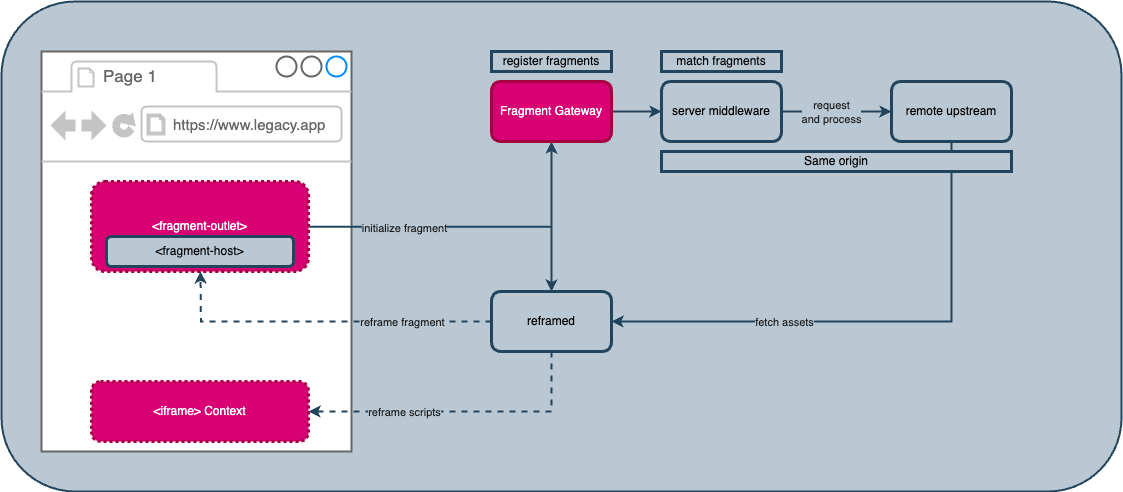

The diagram above was exported from draw.io. Its source (the exported page's mxGraphModel, read from the mxfile embedded in the PNG):
<mxGraphModel dx="3530" dy="1620" grid="1" gridSize="10" guides="1" tooltips="1" connect="1" arrows="1" fold="1" page="1" pageScale="1" pageWidth="827" pageHeight="1169" math="0" shadow="0">
  <root>
    <mxCell id="0" />
    <mxCell id="1" parent="0" />
    <mxCell id="2" value="" style="rounded=1;whiteSpace=wrap;html=1;fillColor=#bac8d3;strokeColor=#23445d;strokeWidth=2;" vertex="1" parent="1">
      <mxGeometry x="-660" y="680" width="1120" height="490" as="geometry" />
    </mxCell>
    <mxCell id="3" value="" style="strokeWidth=2;shadow=0;dashed=0;align=center;html=1;shape=mxgraph.mockup.containers.browserWindow;rSize=0;strokeColor=#666666;strokeColor2=#008cff;strokeColor3=#c4c4c4;mainText=,;recursiveResize=0;" vertex="1" parent="1">
      <mxGeometry x="-620" y="730" width="310" height="400" as="geometry" />
    </mxCell>
    <mxCell id="4" value="Page 1" style="strokeWidth=1;shadow=0;dashed=0;align=center;html=1;shape=mxgraph.mockup.containers.anchor;fontSize=17;fontColor=#666666;align=left;whiteSpace=wrap;" vertex="1" parent="3">
      <mxGeometry x="60" y="12" width="110" height="26" as="geometry" />
    </mxCell>
    <mxCell id="5" value="&lt;font style=&quot;font-size: 15px;&quot;&gt;https://www.legacy.app&lt;/font&gt;" style="strokeWidth=1;shadow=0;dashed=0;align=center;html=1;shape=mxgraph.mockup.containers.anchor;rSize=0;fontSize=17;fontColor=#666666;align=left;" vertex="1" parent="3">
      <mxGeometry x="130" y="60" width="250" height="26" as="geometry" />
    </mxCell>
    <mxCell id="6" style="edgeStyle=orthogonalEdgeStyle;rounded=0;orthogonalLoop=1;jettySize=auto;html=1;entryX=0.5;entryY=0;entryDx=0;entryDy=0;fillColor=#bac8d3;strokeColor=#23445d;strokeWidth=2;" edge="1" source="9" target="14" parent="1">
      <mxGeometry relative="1" as="geometry" />
    </mxCell>
    <mxCell id="7" value="" style="edgeStyle=orthogonalEdgeStyle;rounded=0;orthogonalLoop=1;jettySize=auto;html=1;fillColor=#bac8d3;strokeColor=#23445d;strokeWidth=2;" edge="1" source="9" target="17" parent="1">
      <mxGeometry relative="1" as="geometry" />
    </mxCell>
    <mxCell id="8" value="initialize fragment" style="edgeLabel;html=1;align=center;verticalAlign=middle;resizable=0;points=[];fontColor=#1A1A1A;labelBackgroundColor=#bac8d3;" vertex="1" connectable="0" parent="7">
      <mxGeometry x="-0.4334" relative="1" as="geometry">
        <mxPoint as="offset" />
      </mxGeometry>
    </mxCell>
    <mxCell id="9" value="&amp;lt;fragment-outlet&amp;gt;" style="whiteSpace=wrap;html=1;fillColor=#d80073;strokeColor=#A50040;rounded=1;strokeWidth=3;fontColor=#ffffff;dashed=1;dashPattern=1 1;" vertex="1" parent="1">
      <mxGeometry x="-570" y="860" width="217" height="90" as="geometry" />
    </mxCell>
    <mxCell id="10" style="edgeStyle=orthogonalEdgeStyle;rounded=0;orthogonalLoop=1;jettySize=auto;html=1;entryX=1;entryY=0.5;entryDx=0;entryDy=0;dashed=1;fillColor=#bac8d3;strokeColor=#23445d;strokeWidth=2;" edge="1" source="14" target="25" parent="1">
      <mxGeometry relative="1" as="geometry">
        <Array as="points">
          <mxPoint x="-110" y="1090" />
        </Array>
      </mxGeometry>
    </mxCell>
    <mxCell id="11" value="reframe scripts" style="edgeLabel;html=1;align=center;verticalAlign=middle;resizable=0;points=[];fontColor=#1A1A1A;labelBackgroundColor=#bac8d3;" vertex="1" connectable="0" parent="10">
      <mxGeometry x="0.1221" y="-1" relative="1" as="geometry">
        <mxPoint x="-40" y="1" as="offset" />
      </mxGeometry>
    </mxCell>
    <mxCell id="12" style="edgeStyle=orthogonalEdgeStyle;rounded=0;orthogonalLoop=1;jettySize=auto;html=1;fillColor=#bac8d3;strokeColor=#23445d;strokeWidth=2;dashed=1;" edge="1" source="14" parent="1">
      <mxGeometry relative="1" as="geometry">
        <mxPoint x="-461" y="950" as="targetPoint" />
      </mxGeometry>
    </mxCell>
    <mxCell id="13" value="&lt;font&gt;reframe fragment&lt;/font&gt;" style="edgeLabel;html=1;align=center;verticalAlign=middle;resizable=0;points=[];fontColor=#1A1A1A;labelBackgroundColor=#bac8d3;" vertex="1" connectable="0" parent="12">
      <mxGeometry x="-0.3833" y="1" relative="1" as="geometry">
        <mxPoint x="15" y="-1" as="offset" />
      </mxGeometry>
    </mxCell>
    <mxCell id="14" value="reframed" style="rounded=1;whiteSpace=wrap;html=1;fillColor=#bac8d3;strokeColor=#23445d;strokeWidth=3;" vertex="1" parent="1">
      <mxGeometry x="-170" y="970" width="120" height="60" as="geometry" />
    </mxCell>
    <mxCell id="15" value="&amp;lt;fragment-host&amp;gt;" style="whiteSpace=wrap;html=1;fillColor=#bac8d3;strokeColor=#23445d;rounded=1;strokeWidth=3;" vertex="1" parent="1">
      <mxGeometry x="-555" y="915" width="187" height="30" as="geometry" />
    </mxCell>
    <mxCell id="16" style="edgeStyle=orthogonalEdgeStyle;rounded=0;orthogonalLoop=1;jettySize=auto;html=1;entryX=0;entryY=0.5;entryDx=0;entryDy=0;fillColor=#bac8d3;strokeColor=#23445d;strokeWidth=2;" edge="1" source="17" target="20" parent="1">
      <mxGeometry relative="1" as="geometry" />
    </mxCell>
    <mxCell id="17" value="Fragment Gateway" style="whiteSpace=wrap;html=1;fillColor=#d80073;strokeColor=#A50040;fontColor=#ffffff;rounded=1;strokeWidth=3;" vertex="1" parent="1">
      <mxGeometry x="-170" y="760" width="120" height="60" as="geometry" />
    </mxCell>
    <mxCell id="18" style="edgeStyle=orthogonalEdgeStyle;rounded=0;orthogonalLoop=1;jettySize=auto;html=1;entryX=0;entryY=0.5;entryDx=0;entryDy=0;fillColor=#bac8d3;strokeColor=#23445d;strokeWidth=2;" edge="1" source="20" target="23" parent="1">
      <mxGeometry relative="1" as="geometry" />
    </mxCell>
    <mxCell id="19" value="request&lt;div&gt;and process&lt;/div&gt;" style="edgeLabel;html=1;align=center;verticalAlign=middle;resizable=0;points=[];fontColor=#1A1A1A;labelBackgroundColor=#bac8d3;" vertex="1" connectable="0" parent="18">
      <mxGeometry x="-0.3818" y="4" relative="1" as="geometry">
        <mxPoint x="14" y="4" as="offset" />
      </mxGeometry>
    </mxCell>
    <mxCell id="20" value="server middleware" style="rounded=1;whiteSpace=wrap;html=1;fillColor=#bac8d3;strokeColor=#23445d;strokeWidth=3;" vertex="1" parent="1">
      <mxGeometry y="760" width="120" height="60" as="geometry" />
    </mxCell>
    <mxCell id="21" style="edgeStyle=orthogonalEdgeStyle;rounded=0;orthogonalLoop=1;jettySize=auto;html=1;entryX=1;entryY=0.5;entryDx=0;entryDy=0;fillColor=#bac8d3;strokeColor=#23445d;strokeWidth=2;" edge="1" source="23" target="14" parent="1">
      <mxGeometry relative="1" as="geometry">
        <Array as="points">
          <mxPoint x="290" y="1000" />
        </Array>
      </mxGeometry>
    </mxCell>
    <mxCell id="22" value="fetch assets" style="edgeLabel;html=1;align=center;verticalAlign=middle;resizable=0;points=[];fontColor=#1A1A1A;labelBackgroundColor=#bac8d3;" vertex="1" connectable="0" parent="21">
      <mxGeometry x="0.3357" relative="1" as="geometry">
        <mxPoint as="offset" />
      </mxGeometry>
    </mxCell>
    <mxCell id="23" value="remote upstream" style="rounded=1;whiteSpace=wrap;html=1;fillColor=#bac8d3;strokeColor=#23445d;strokeWidth=3;" vertex="1" parent="1">
      <mxGeometry x="230" y="760" width="120" height="60" as="geometry" />
    </mxCell>
    <mxCell id="24" value="Same origin" style="rounded=0;whiteSpace=wrap;html=1;fillColor=#bac8d3;strokeColor=#23445d;strokeWidth=3;" vertex="1" parent="1">
      <mxGeometry y="830" width="350" height="20" as="geometry" />
    </mxCell>
    <mxCell id="25" value="&amp;lt;iframe&amp;gt; Context" style="whiteSpace=wrap;html=1;fillColor=#d80073;strokeColor=#A50040;rounded=1;strokeWidth=3;fontColor=#ffffff;dashed=1;dashPattern=1 1;" vertex="1" parent="1">
      <mxGeometry x="-570" y="1060" width="217" height="60" as="geometry" />
    </mxCell>
    <mxCell id="26" value="register fragments" style="rounded=0;whiteSpace=wrap;html=1;fillColor=#bac8d3;strokeColor=#23445d;strokeWidth=3;" vertex="1" parent="1">
      <mxGeometry x="-170" y="730" width="120" height="20" as="geometry" />
    </mxCell>
    <mxCell id="27" value="match fragments" style="rounded=0;whiteSpace=wrap;html=1;fillColor=#bac8d3;strokeColor=#23445d;strokeWidth=3;" vertex="1" parent="1">
      <mxGeometry y="730" width="120" height="20" as="geometry" />
    </mxCell>
  </root>
</mxGraphModel>